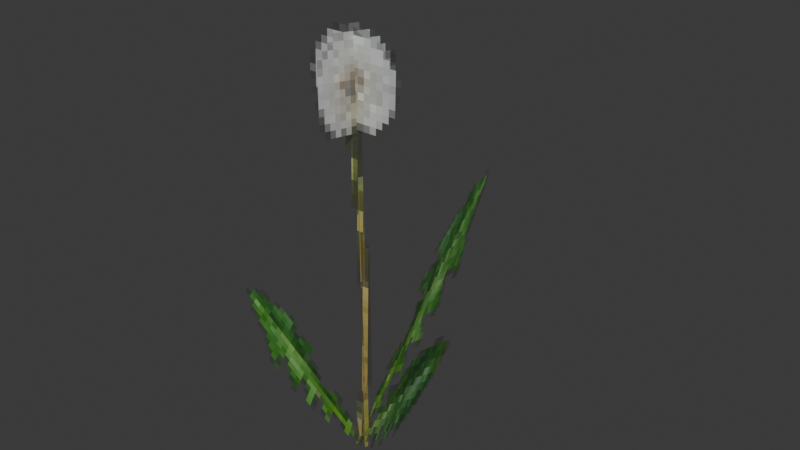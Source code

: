 # Source: dandelion.blend  (saved by Blender 5.1.30; exported with 4.5.12 LTS)
import bpy
from mathutils import Matrix  # noqa: F401  (used for matrix-valued properties, if any)

bpy.ops.wm.read_factory_settings(use_empty=True)
scene = bpy.context.scene
scene.name = 'Scene'

# ---- collections
col_collection = bpy.data.collections.new('Collection'); scene.collection.children.link(col_collection)

# ---- images (referenced by path relative to the original .blend; pixels are not part of the script)
import os
ASSET_DIR = os.environ.get("B2B_ASSET_DIR", "")  # directory of the original .blend (textures are referenced by path, not embedded)
HERE = os.path.dirname(os.path.abspath(__file__))  # packed textures are extracted next to this script under _unpacked/

def load_image(name, relpath, width, height, colorspace="sRGB"):
    """Load a texture the original file referenced (path relative to the .blend, or extracted next to this script)."""
    p = next((c for c in (os.path.join(HERE, relpath), os.path.join(ASSET_DIR, relpath)) if relpath and os.path.exists(c)), "")
    if p:
        img = bpy.data.images.load(p, check_existing=True)
        img.name = name
    else:  # same state as the original file: an image datablock whose file is absent (Cycles renders it pink)
        img = bpy.data.images.new(name, width, height)
        img.source = "FILE"
        img.filepath = "//" + (relpath or name)
    img.colorspace_settings.name = colorspace
    return img
img_psx_dandelion_64px_png = load_image('PSX_Dandelion_64px.png', '_unpacked/PSX_Dandelion_64px.959bd19f.png', 64, 64, 'sRGB')

# ---- materials (node trees are filled in below, after node groups)
mat_dandelion = bpy.data.materials.new('Dandelion')
mat_dandelion.roughness = 1.0

# ---- material node trees
mat_dandelion.use_nodes = True; mat_dandelion.node_tree.nodes.clear()
_N = mat_dandelion.node_tree.nodes; _L = mat_dandelion.node_tree.links
n0 = _N.new('ShaderNodeBsdfPrincipled'); n0.name = 'Principled BSDF'; n0.location = (0, 300)
n0.inputs[2].default_value = 1.0
n0.inputs[27].default_value = (0.0, 0.0, 0.0, 1.0)
n0.inputs[28].default_value = 1.0
n1 = _N.new('ShaderNodeOutputMaterial'); n1.name = 'Material Output'; n1.location = (280, 300)
n2 = _N.new('ShaderNodeTexImage'); n2.name = 'Image Texture'; n2.location = (-480, 300)
n2.image = img_psx_dandelion_64px_png
n2.interpolation = 'Closest'
_L.new(n2.outputs[0], n0.inputs[0])
_L.new(n2.outputs[1], n0.inputs[4])
_L.new(n0.outputs[0], n1.inputs[0])
n1.is_active_output = True

# ---- world
world_world = bpy.data.worlds.new('World'); scene.world = world_world
world_world.use_nodes = True; world_world.node_tree.nodes.clear()
_N = world_world.node_tree.nodes; _L = world_world.node_tree.links
n0 = _N.new('ShaderNodeOutputWorld'); n0.name = 'World Output'; n0.location = (200, 100)
n1 = _N.new('ShaderNodeBackground'); n1.name = 'Background'; n1.location = (-200, 100)
n1.inputs[0].default_value = (0.05088, 0.05088, 0.05088, 1.0)
_L.new(n1.outputs[0], n0.inputs[0])
n0.is_active_output = True
world_world.color = (0.05088, 0.05088, 0.05088)
world_world.sun_shadow_jitter_overblur = 0.0

# ---- meshes
me_plane_009 = bpy.data.meshes.new('Plane.009')
me_plane_009.from_pydata([(-0.001159, -0.007896, -0.01443), (-0.04687, 0.09581, -0.008799), (0.2319, -0.1361, 0.198), (-0.2157, 0.004003, 0.2722), (-0.09285, 0.3812, 0.3209), (0.1402, 0.253, 0.5334), (-0.1027, -0.1831, 0.2789), (0.0661, -0.09128, -0.002047), (0.02208, -0.001314, -0.02458), (0.009001, -0.09618, 0.7381), (0.009001, 0.1004, 0.7072), (0.007395, 2.846e-08, 7.074e-16), (0.1074, 1.358e-08, 0.7404), (-0.09262, -2.14e-08, 0.7404)], [], [(7, 6, 3, 1), (0, 2, 5, 4), (8, 9, 10), (11, 12, 13)])
me_plane_009.polygons.foreach_set('use_smooth', [True] * 4)
_uv = me_plane_009.uv_layers.new(name='UVMap')
_uv.uv.foreach_set('vector', [0.0, 0.7047, 0.4597, 0.7047, 0.4597, 1.0, 0.0, 1.0, 0.0, 0.0, 0.4597, 0.0, 0.4597, 0.7047, 0.0, 0.7047, 0.8527, -0.0341, 1.004, 1.0, 0.7139, 1.0, 0.6059, -0.0186, 0.717, 1.0, 0.4385, 1.0])
me_plane_009.materials.append(mat_dandelion)
me_plane_009.update()
me_plane_009.normals_split_custom_set([tuple(v) for v in zip(*[iter([-0.6979, -0.4418, -0.5637, -0.6979, -0.4418, -0.5637, -0.6979, -0.4418, -0.5637, -0.6979, -0.4418, -0.5637, -0.7073, -0.5498, 0.4444, -0.7073, -0.5498, 0.4444, -0.7073, -0.5498, 0.4444, -0.7073, -0.5498, 0.4444, -0.9998, -0.002748, -0.01749, -0.9998, -0.002748, -0.01749, -0.9998, -0.002748, -0.01749, 1.748e-07, -1.0, -4.371e-08, 1.748e-07, -1.0, -4.371e-08, 1.748e-07, -1.0, -4.371e-08])] * 3)])

# ---- objects
ob_psx_dandelion = bpy.data.objects.new('PSX_Dandelion', me_plane_009)

# ---- transforms, parenting, visibility, modifiers, constraints
ob_psx_dandelion.location = (0.0, 0.0, 0.0)
ob_psx_dandelion.rotation_euler = (-1.629e-07, 0.0, 0.0)

# ---- collection membership
col_collection.objects.link(ob_psx_dandelion)

# ---- scene / render settings (as saved in the file)
scene.frame_start = 1; scene.frame_end = 250; scene.frame_set(1)
scene.render.engine = 'BLENDER_EEVEE_NEXT'
scene.render.bake_bias = 0.0
scene.render.bake_samples = 0
scene.cycles.sampling_pattern = 'TABULATED_SOBOL'
scene.eevee.use_volume_custom_range = False
bpy.context.view_layer.update()

# ---- added for rendering (the .blend has no active camera and no usable light): camera, sun
cam_auto = bpy.data.cameras.new('AutoCamera')
cam_auto.lens = 50.0
cam_auto.sensor_width = 36.0
cam_auto.clip_end = 1000.0
ob_auto_camera = bpy.data.objects.new('AutoCamera', cam_auto)
scene.collection.objects.link(ob_auto_camera)
ob_auto_camera.location = (0.980272, -1.06754, 1.13566)
ob_auto_camera.rotation_euler = (1.09748, -7.21219e-08, 0.694738)
scene.camera = ob_auto_camera
light_auto_sun = bpy.data.lights.new('AutoSun', 'SUN')
light_auto_sun.energy = 3.0
light_auto_sun.angle = 0.0523599
ob_auto_sun = bpy.data.objects.new('AutoSun', light_auto_sun)
scene.collection.objects.link(ob_auto_sun)
ob_auto_sun.rotation_euler = (0.872665, 0.174533, 0.523599)
bpy.context.view_layer.update()
